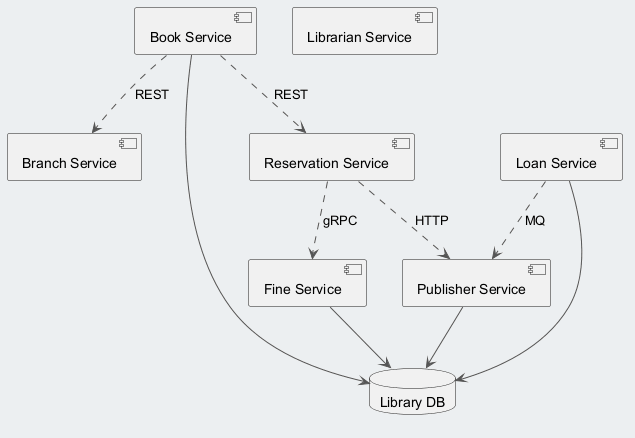

The diagram above was rendered by PlantUML. Its source (embedded in the PNG):
@startuml
skinparam backgroundColor #ECEFF1
skinparam classBackgroundColor #FFFFFF
skinparam classBorderColor #455A64
skinparam ArrowColor #555555
component "Publisher Service" as C_PublisherService
component "Fine Service" as C_FineService
component "Librarian Service" as C_LibrarianService
component "Branch Service" as C_BranchService
component "Loan Service" as C_LoanService
component "Book Service" as C_BookService
component "Reservation Service" as C_ReservationService
database "Library DB" as DB_library
C_PublisherService --> DB_library
C_FineService --> DB_library
C_LoanService --> DB_library
C_BookService --> DB_library
C_ReservationService ..> C_FineService : gRPC
C_BookService ..> C_ReservationService : REST
C_LoanService ..> C_PublisherService : MQ
C_BookService ..> C_BranchService : REST
C_ReservationService ..> C_PublisherService : HTTP
@enduml